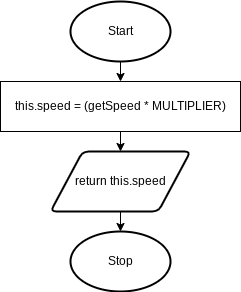

The diagram above was exported from draw.io. Its source (the exported page's mxGraphModel, read from the mxfile embedded in the PNG):
<mxGraphModel dx="1074" dy="709" grid="1" gridSize="10" guides="1" tooltips="1" connect="1" arrows="1" fold="1" page="1" pageScale="1" pageWidth="827" pageHeight="1169" math="0" shadow="0">
  <root>
    <mxCell id="0" />
    <mxCell id="1" parent="0" />
    <mxCell id="18" style="edgeStyle=none;html=1;exitX=0.5;exitY=1;exitDx=0;exitDy=0;exitPerimeter=0;entryX=0.5;entryY=0;entryDx=0;entryDy=0;" parent="1" source="19" edge="1">
      <mxGeometry relative="1" as="geometry">
        <mxPoint x="180" y="110" as="targetPoint" />
      </mxGeometry>
    </mxCell>
    <mxCell id="19" value="Start" style="strokeWidth=2;html=1;shape=mxgraph.flowchart.start_1;whiteSpace=wrap;" parent="1" vertex="1">
      <mxGeometry x="130" y="30" width="100" height="60" as="geometry" />
    </mxCell>
    <mxCell id="22" value="Stop" style="strokeWidth=2;html=1;shape=mxgraph.flowchart.start_1;whiteSpace=wrap;" parent="1" vertex="1">
      <mxGeometry x="130" y="260" width="100" height="60" as="geometry" />
    </mxCell>
    <mxCell id="30" style="edgeStyle=none;html=1;exitX=0.5;exitY=1;exitDx=0;exitDy=0;entryX=0.5;entryY=0;entryDx=0;entryDy=0;entryPerimeter=0;" parent="1" source="31" target="22" edge="1">
      <mxGeometry relative="1" as="geometry" />
    </mxCell>
    <mxCell id="31" value="return this.speed" style="shape=parallelogram;html=1;strokeWidth=2;perimeter=parallelogramPerimeter;whiteSpace=wrap;rounded=1;arcSize=12;size=0.23;" parent="1" vertex="1">
      <mxGeometry x="110" y="180" width="140" height="60" as="geometry" />
    </mxCell>
    <mxCell id="63" style="edgeStyle=none;html=1;exitX=0.5;exitY=1;exitDx=0;exitDy=0;entryX=0.5;entryY=0;entryDx=0;entryDy=0;" edge="1" parent="1" source="50" target="31">
      <mxGeometry relative="1" as="geometry" />
    </mxCell>
    <mxCell id="50" value="this.speed = (getSpeed * MULTIPLIER)" style="rounded=0;whiteSpace=wrap;html=1;" parent="1" vertex="1">
      <mxGeometry x="60" y="110" width="240" height="50" as="geometry" />
    </mxCell>
  </root>
</mxGraphModel>